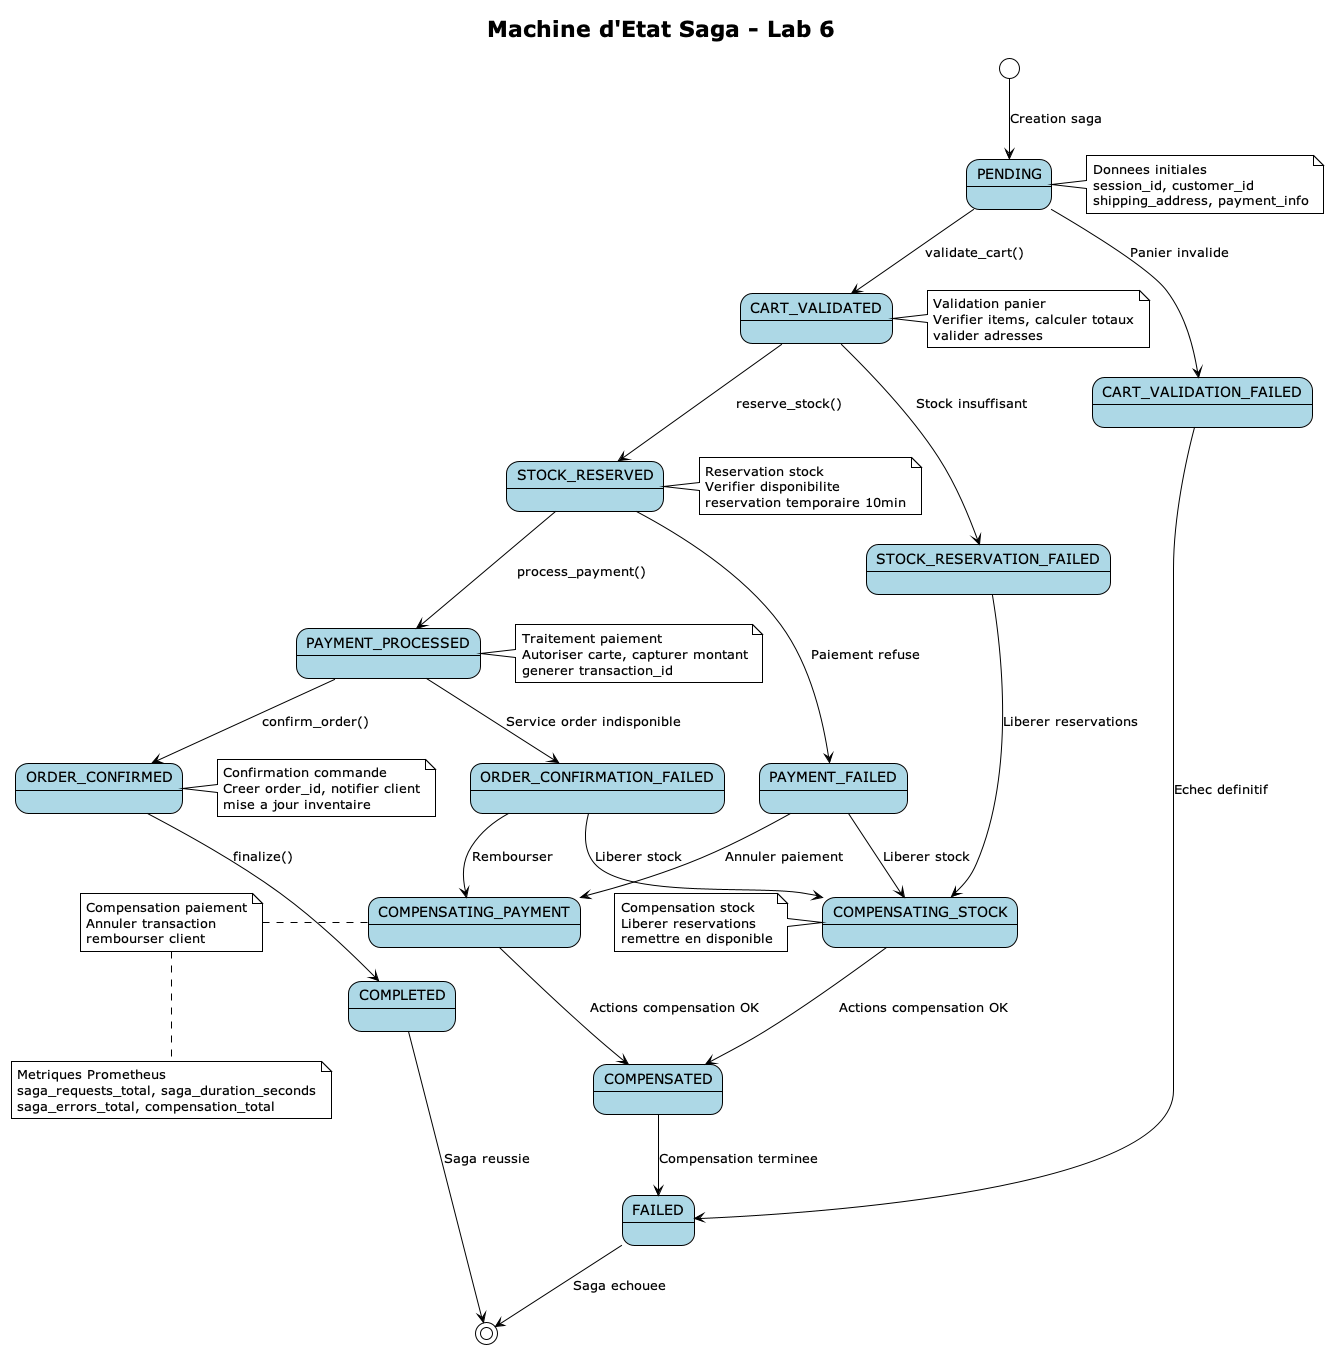

The diagram above was rendered by PlantUML. Its source (embedded in the PNG):
@startuml saga-state-machine

!theme plain

title Machine d'Etat Saga - Lab 6

skinparam state {
  BackgroundColor lightblue
  BorderColor black
  StartColor green
  EndColor red
}

[*] --> PENDING : Creation saga

PENDING --> CART_VALIDATED : validate_cart()
CART_VALIDATED --> STOCK_RESERVED : reserve_stock()
STOCK_RESERVED --> PAYMENT_PROCESSED : process_payment()
PAYMENT_PROCESSED --> ORDER_CONFIRMED : confirm_order()
ORDER_CONFIRMED --> COMPLETED : finalize()

PENDING --> CART_VALIDATION_FAILED : Panier invalide
CART_VALIDATED --> STOCK_RESERVATION_FAILED : Stock insuffisant
STOCK_RESERVED --> PAYMENT_FAILED : Paiement refuse
PAYMENT_PROCESSED --> ORDER_CONFIRMATION_FAILED : Service order indisponible

STOCK_RESERVATION_FAILED --> COMPENSATING_STOCK : Liberer reservations
PAYMENT_FAILED --> COMPENSATING_STOCK : Liberer stock
PAYMENT_FAILED --> COMPENSATING_PAYMENT : Annuler paiement
ORDER_CONFIRMATION_FAILED --> COMPENSATING_PAYMENT : Rembourser
ORDER_CONFIRMATION_FAILED --> COMPENSATING_STOCK : Liberer stock

COMPENSATING_STOCK --> COMPENSATED : Actions compensation OK
COMPENSATING_PAYMENT --> COMPENSATED : Actions compensation OK

CART_VALIDATION_FAILED --> FAILED : Echec definitif
COMPENSATED --> FAILED : Compensation terminee
COMPLETED --> [*] : Saga reussie
FAILED --> [*] : Saga echouee

note right of PENDING : Donnees initiales\nsession_id, customer_id\nshipping_address, payment_info

note right of CART_VALIDATED : Validation panier\nVerifier items, calculer totaux\nvalider adresses

note right of STOCK_RESERVED : Reservation stock\nVerifier disponibilite\nreservation temporaire 10min

note right of PAYMENT_PROCESSED : Traitement paiement\nAutoriser carte, capturer montant\ngenerer transaction_id

note right of ORDER_CONFIRMED : Confirmation commande\nCreer order_id, notifier client\nmise a jour inventaire

note left of COMPENSATING_STOCK : Compensation stock\nLiberer reservations\nremettre en disponible

note left of COMPENSATING_PAYMENT : Compensation paiement\nAnnuler transaction\nrembourser client

note bottom : Metriques Prometheus\nsaga_requests_total, saga_duration_seconds\nsaga_errors_total, compensation_total

@enduml